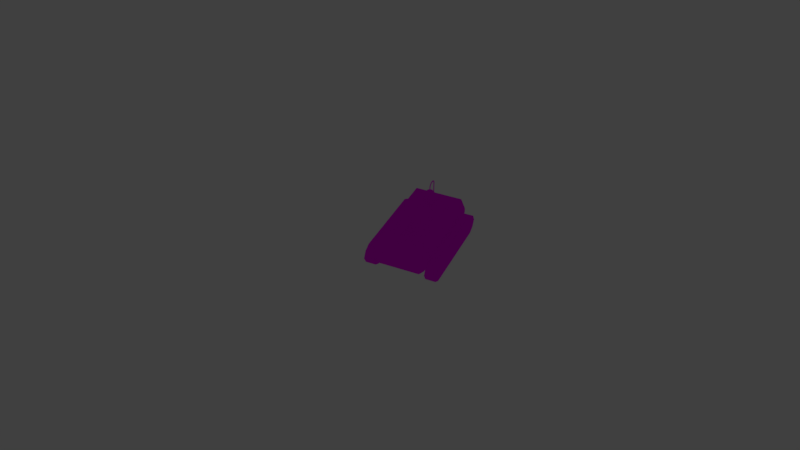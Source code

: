 # Source: TankMk2_05.blend  (saved by Blender 2.78.0; exported with 4.5.12 LTS)
import bpy
from mathutils import Matrix  # noqa: F401  (used for matrix-valued properties, if any)

bpy.ops.wm.read_factory_settings(use_empty=True)
scene = bpy.context.scene
scene.name = 'Scene'

# ---- collections
col_collection_1 = bpy.data.collections.new('Collection 1'); scene.collection.children.link(col_collection_1)
col_collection_2 = bpy.data.collections.new('Collection 2'); scene.collection.children.link(col_collection_2)
col_collection_2.hide_render = True
col_collection_2.hide_viewport = True

# ---- images (referenced by path relative to the original .blend; pixels are not part of the script)
import os
ASSET_DIR = os.environ.get("B2B_ASSET_DIR", "")  # directory of the original .blend (textures are referenced by path, not embedded)
HERE = os.path.dirname(os.path.abspath(__file__))  # packed textures are extracted next to this script under _unpacked/

def load_image(name, relpath, width, height, colorspace="sRGB"):
    """Load a texture the original file referenced (path relative to the .blend, or extracted next to this script)."""
    p = next((c for c in (os.path.join(HERE, relpath), os.path.join(ASSET_DIR, relpath)) if relpath and os.path.exists(c)), "")
    if p:
        img = bpy.data.images.load(p, check_existing=True)
        img.name = name
    else:  # same state as the original file: an image datablock whose file is absent (Cycles renders it pink)
        img = bpy.data.images.new(name, width, height)
        img.source = "FILE"
        img.filepath = "//" + (relpath or name)
    img.colorspace_settings.name = colorspace
    return img
img_t_tank_d = load_image('T_Tank_D', 'T_Tank_D.png', 1024, 1024, 'sRGB')

# ---- materials (node trees are filled in below, after node groups)
mat_mat_tank = bpy.data.materials.new('Mat_Tank')
mat_mat_tank.alpha_threshold = 0.0
mat_mat_tank.roughness = 0.5

# ---- material node trees
mat_mat_tank.use_nodes = True; mat_mat_tank.node_tree.nodes.clear()
_N = mat_mat_tank.node_tree.nodes; _L = mat_mat_tank.node_tree.links
n0 = _N.new('ShaderNodeOutputMaterial'); n0.name = 'Material Output'; n0.location = (300, 300)
n1 = _N.new('ShaderNodeTexImage'); n1.name = 'Image Texture'; n1.location = (-229, 440)
n1.width = 140
n1.image = img_t_tank_d
n2 = _N.new('ShaderNodeBsdfDiffuse'); n2.name = 'Diffuse BSDF'; n2.location = (0, 420)
_L.new(n1.outputs[0], n2.inputs[0])
_L.new(n2.outputs[0], n0.inputs[0])
n0.is_active_output = True

# ---- world
world_world = bpy.data.worlds.new('World'); scene.world = world_world
world_world.color = (0.05088, 0.05088, 0.05088)
world_world.use_sun_shadow = False
world_world.sun_shadow_jitter_overblur = 0.0
world_world.cycles.sampling_method = 'MANUAL'

# ---- cameras
cam_camera = bpy.data.cameras.new('Camera')
cam_camera.clip_start = 100.0
cam_camera.clip_end = 1e+05
cam_camera.lens = 35.0
cam_camera.sensor_width = 32.0
cam_camera.sensor_height = 18.0
cam_camera.ortho_scale = 7.314
cam_camera.dof.focus_distance = 0.0

# ---- lights
light_lamp = bpy.data.lights.new('Lamp', 'POINT')
light_lamp.transmission_factor = 0.0
light_lamp.cutoff_distance = 30.0
light_lamp.energy = 100.0
light_lamp.shadow_buffer_clip_start = 1.001
light_lamp.shadow_soft_size = 0.1
light_lamp.shadow_maximum_resolution = 0.006
light_lamp.use_absolute_resolution = True

# ---- meshes
me_sphere = bpy.data.meshes.new('Sphere')
me_sphere.from_pydata([(53.56, -1700.0, 31.25), (61.93, -1700.0, 0.0001473), (-3.775e-06, -900.0, 50.0), (-3.775e-06, -1500.0, 50.0), (25.0, -900.0, 43.3), (25.0, -1500.0, 43.3), (43.3, -900.0, 25.0), (43.3, -1500.0, 25.0), (50.0, -900.0, 5.146e-05), (50.0, -1500.0, 0.0001468), (43.3, -900.0, -25.0), (43.3, -1500.0, -25.0), (25.0, -900.0, -43.3), (25.0, -1500.0, -43.3), (3.775e-06, -900.0, -50.0), (3.775e-06, -1500.0, -50.0), (53.56, -1700.0, -31.25), (30.68, -1700.0, -54.13), (4.719e-06, -1700.0, -62.5), (4.719e-06, -1500.0, -62.5), (30.68, -1500.0, -54.13), (53.56, -1500.0, -31.25), (61.93, -1500.0, 0.0001473), (53.56, -1500.0, 31.25), (30.68, -1500.0, 54.13), (-4.719e-06, -1500.0, 62.5), (30.68, -1700.0, 54.13), (-4.719e-06, -1700.0, 62.5), (260.0, -900.0, -200.0), (190.0, -820.0, 100.0), (190.0, -820.0, 150.0), (120.0, -1020.0, -200.0), (80.0, -920.0, 100.0), (9.139e-06, -1050.0, -200.0), (2.225e-05, -930.0, 100.0), (80.0, -920.0, 150.0), (2.225e-05, -930.0, 150.0), (90.0, -760.0, 170.0), (60.0, -810.0, 170.0), (2.295e-05, -820.0, 170.0), (90.0, -760.0, 180.0), (60.0, -810.0, 180.0), (-1.359e-05, -820.0, 180.0), (260.0, -500.0, -200.0), (210.0, -700.0, 150.0), (190.0, -580.0, 100.0), (190.0, -580.0, 150.0), (300.0, -700.0, -200.0), (210.0, -700.0, 100.0), (120.0, -380.0, -200.0), (80.0, -480.0, 100.0), (9.139e-06, -350.0, -200.0), (2.225e-05, -470.0, 100.0), (80.0, -480.0, 150.0), (2.225e-05, -470.0, 150.0), (90.0, -700.0, 170.0), (90.0, -640.0, 170.0), (60.0, -590.0, 170.0), (2.295e-05, -580.0, 170.0), (90.0, -700.0, 180.0), (90.0, -640.0, 180.0), (60.0, -590.0, 180.0), (-1.359e-05, -580.0, 180.0), (60.0, -700.0, 180.0), (3.409e-05, -700.0, 180.0), (500.0, -1400.0, -600.0), (400.0, -1100.0, -200.0), (500.0, -1400.0, -700.0), (400.0, -1400.0, -800.0), (3.656e-05, -1400.0, -800.0), (3.179e-06, -1100.0, -200.0), (3.179e-06, -1400.0, -600.0), (3.179e-06, -1400.0, -700.0), (467.5, -1252.0, -300.0), (2.265e-05, -1252.0, -300.0), (500.0, 600.0, -600.0), (500.0, -400.0, -600.0), (400.0, 300.0, -200.0), (400.0, -400.0, -200.0), (500.0, 600.0, -700.0), (500.0, -400.0, -700.0), (400.0, 600.0, -800.0), (400.0, -400.0, -800.0), (3.656e-05, 600.0, -800.0), (3.656e-05, -400.0, -800.0), (3.179e-06, 300.0, -200.0), (3.179e-06, -400.0, -200.0), (3.179e-06, 600.0, -600.0), (3.179e-06, 600.0, -700.0), (467.5, 452.5, -300.0), (467.5, -400.0, -300.0), (2.265e-05, 452.5, -300.0), (32.5, 56.29, 12.58), (56.29, 97.5, -35.0), (65.0, 112.6, -100.0), (56.29, 32.5, 12.58), (97.5, 56.29, -35.0), (112.6, 65.0, -100.0), (65.0, 1.618e-05, 12.58), (112.6, 1.37e-05, -35.0), (130.0, 1.866e-05, -100.0), (56.29, -32.5, 12.58), (97.5, -56.29, -35.0), (112.6, -65.0, -100.0), (32.5, -56.29, 12.58), (56.29, -97.5, -35.0), (65.0, -112.6, -100.0), (-1.836e-06, -65.0, 12.58), (-1.175e-05, -112.6, -35.0), (3.123e-06, -130.0, -100.0), (8.082e-06, 130.0, -200.0), (3.123e-06, -130.0, -200.0), (65.0, -112.6, -200.0), (112.6, -65.0, -200.0), (130.0, 1.866e-05, -200.0), (112.6, 65.0, -200.0), (8.082e-06, 65.0, 12.58), (8.082e-06, 112.6, -35.0), (8.082e-06, 130.0, -100.0), (65.0, 112.6, -200.0), (-1.248e-05, -1.688e-06, 50.0), (32.5, 56.29, 32.58), (56.29, 32.5, 32.58), (65.0, 1.567e-05, 32.58), (56.29, -32.5, 32.58), (32.5, -56.29, 32.58), (-2.558e-06, -65.0, 32.58), (7.36e-06, 65.0, 32.58), (0.0, 10.0, 40.0), (8.742e-07, -10.0, 40.0), (7.071, -7.071, 40.0), (10.0, 0.0, 40.0), (7.071, 7.071, 40.0), (0.0, 10.0, 70.0), (8.742e-07, -10.0, 70.0), (7.071, -7.071, 70.0), (10.0, 0.0, 70.0), (7.071, 7.071, 70.0), (0.0, 10.0, 110.0), (8.742e-07, -10.0, 110.0), (7.071, -7.071, 110.0), (10.0, 0.0, 110.0), (7.071, 7.071, 110.0), (0.0, 200.0, -210.0), (8.742e-07, 180.0, -210.0), (7.071, 182.9, -210.0), (10.0, 190.0, -210.0), (7.071, 197.1, -210.0), (0.0, 200.0, -90.0), (8.742e-07, 180.0, -90.0), (7.071, 182.9, -90.0), (10.0, 190.0, -90.0), (7.071, 197.1, -90.0), (0.0, 200.0, 110.0), (8.742e-07, 180.0, 110.0), (7.071, 182.9, 110.0), (10.0, 190.0, 110.0), (7.071, 197.1, 110.0), (-4.495e-08, 192.5, 138.9), (8.293e-07, 174.0, 131.3), (7.071, 176.8, 132.4), (10.0, 183.3, 135.1), (7.071, 189.8, 137.8), (0.0, 132.6, 189.7), (8.742e-07, 127.4, 170.3), (7.071, 128.2, 173.2), (10.0, 130.0, 180.0), (7.071, 131.8, 186.8), (0.0, 58.26, 189.8), (8.742e-07, 61.74, 170.2), (7.071, 61.23, 173.0), (10.0, 60.0, 180.0), (7.071, 58.77, 187.0), (0.0, 13.57, 167.7), (8.742e-07, 26.43, 152.3), (7.071, 24.55, 154.6), (10.0, 20.0, 160.0), (7.071, 15.45, 165.4), (0.0, -9.063, 134.2), (8.742e-07, 9.063, 125.8), (7.071, 6.409, 127.0), (10.0, -1.899e-06, 130.0), (7.071, -6.409, 133.0), (7.762e-07, 156.3, 159.1), (7.071, 158.0, 161.1), (-9.807e-08, 168.0, 173.3), (7.071, 166.3, 171.2), (10.0, 162.2, 166.2), (10.0, 95.3, 183.3), (7.071, 95.11, 190.2), (8.701e-07, 95.56, 173.5), (7.071, 95.48, 176.4), (-4.086e-09, 95.04, 193.0), (700.0, -1200.0, -600.0), (700.0, -1200.0, -1000.0), (700.0, -1400.0, -800.0), (700.0, -1330.0, -670.0), (700.0, -1330.0, -930.0), (500.0, -1200.0, -600.0), (500.0, -1200.0, -1000.0), (500.0, -1400.0, -800.0), (500.0, -1330.0, -670.0), (500.0, -1330.0, -930.0), (700.0, 400.0, -600.0), (700.0, 400.0, -1000.0), (700.0, 600.0, -800.0), (700.0, -400.0, -600.0), (700.0, -400.0, -1000.0), (700.0, -400.0, -800.0), (700.0, 530.0, -670.0), (700.0, -400.0, -670.0), (700.0, 530.0, -930.0), (700.0, -400.0, -930.0), (500.0, 400.0, -600.0), (500.0, 400.0, -1000.0), (500.0, 600.0, -800.0), (500.0, -400.0, -600.0), (500.0, -400.0, -1000.0), (500.0, 530.0, -670.0), (500.0, 530.0, -930.0), (500.0, -400.0, -800.0), (500.0, -400.0, -670.0), (500.0, -400.0, -930.0)], [], [(2, 3, 5, 4), (4, 5, 7, 6), (6, 7, 9, 8), (8, 9, 11, 10), (10, 11, 13, 12), (12, 13, 15, 14), (19, 20, 17, 18), (24, 25, 27, 26), (20, 21, 16, 17), (21, 22, 1, 16), (13, 11, 21, 20), (22, 23, 0, 1), (11, 9, 22, 21), (15, 13, 20, 19), (23, 24, 26, 0), (9, 7, 23, 22), (5, 3, 25, 24), (7, 5, 24, 23), (1, 0, 26, 27, 18, 17, 16), (34, 32, 35, 36), (28, 47, 48, 29), (28, 29, 32, 31), (31, 32, 34, 33), (32, 29, 30, 35), (29, 48, 44, 30), (30, 44, 55, 37), (35, 30, 37, 38), (36, 35, 38, 39), (37, 55, 59, 40), (38, 37, 40, 41), (39, 38, 41, 42), (41, 40, 59, 63), (42, 41, 63, 64), (52, 54, 53, 50), (43, 45, 48, 47), (43, 49, 50, 45), (49, 51, 52, 50), (50, 53, 46, 45), (45, 46, 44, 48), (46, 56, 55, 44), (53, 57, 56, 46), (54, 58, 57, 53), (56, 60, 59, 55), (57, 61, 60, 56), (58, 62, 61, 57), (61, 63, 59, 60), (62, 64, 63, 61), (73, 90, 78, 66), (76, 65, 67, 80), (80, 67, 68, 82), (82, 68, 69, 84), (66, 78, 86, 70), (68, 67, 72, 69), (67, 65, 71, 72), (73, 66, 70, 74), (65, 73, 74, 71), (65, 76, 90, 73), (89, 77, 78, 90), (76, 80, 79, 75), (80, 82, 81, 79), (82, 84, 83, 81), (77, 85, 86, 78), (81, 83, 88, 79), (79, 88, 87, 75), (89, 91, 85, 77), (75, 87, 91, 89), (75, 89, 90, 76), (118, 117, 93, 94), (98, 95, 122, 123), (117, 116, 92, 93), (94, 93, 96, 97), (104, 101, 124, 125), (93, 92, 95, 96), (97, 96, 99, 100), (101, 98, 123, 124), (96, 95, 98, 99), (99, 98, 101, 102), (100, 99, 102, 103), (102, 101, 104, 105), (103, 102, 105, 106), (95, 92, 121, 122), (105, 104, 107, 108), (106, 105, 108, 109), (107, 104, 125, 126), (106, 109, 111, 112), (100, 103, 113, 114), (92, 116, 127, 121), (97, 100, 114, 115), (94, 97, 115, 119), (103, 106, 112, 113), (118, 94, 119, 110), (127, 120, 121), (121, 120, 122), (122, 120, 123), (123, 120, 124), (124, 120, 125), (125, 120, 126), (128, 133, 137, 132), (131, 136, 135, 130), (132, 137, 136, 131), (130, 135, 134, 129), (137, 142, 141, 136), (135, 140, 139, 134), (133, 138, 142, 137), (136, 141, 140, 135), (143, 148, 152, 147), (146, 151, 150, 145), (147, 152, 151, 146), (145, 150, 149, 144), (152, 157, 156, 151), (150, 155, 154, 149), (148, 153, 157, 152), (151, 156, 155, 150), (153, 158, 162, 157), (156, 161, 160, 155), (157, 162, 161, 156), (155, 160, 159, 154), (184, 165, 164, 183), (185, 163, 167, 186), (187, 166, 165, 184), (186, 167, 166, 187), (189, 172, 171, 188), (191, 170, 169, 190), (192, 168, 172, 189), (188, 171, 170, 191), (171, 176, 175, 170), (172, 177, 176, 171), (170, 175, 174, 169), (168, 173, 177, 172), (173, 178, 182, 177), (176, 181, 180, 175), (177, 182, 181, 176), (175, 180, 179, 174), (182, 140, 141, 181), (180, 142, 138, 179), (178, 139, 140, 182), (181, 141, 142, 180), (162, 186, 187, 161), (161, 187, 184, 160), (158, 185, 186, 162), (160, 184, 183, 159), (166, 188, 191, 165), (163, 192, 189, 167), (165, 191, 190, 164), (167, 189, 188, 166), (196, 195, 208, 210), (197, 194, 207, 212), (193, 196, 210, 206), (195, 197, 212, 208), (207, 194, 199, 217), (194, 197, 202, 199), (197, 195, 200, 202), (195, 196, 201, 200), (193, 206, 216, 198), (196, 193, 198, 201), (221, 201, 198, 216), (220, 200, 201, 221), (202, 200, 220, 222), (202, 222, 217, 199), (209, 210, 208, 205), (211, 212, 207, 204), (203, 206, 210, 209), (205, 208, 212, 211), (207, 217, 214, 204), (204, 214, 219, 211), (211, 219, 215, 205), (205, 215, 218, 209), (203, 213, 216, 206), (209, 218, 213, 203), (221, 216, 213, 218), (220, 221, 218, 215), (219, 222, 220, 215), (219, 214, 217, 222)])
_uv = me_sphere.uv_layers.new(name='UVMap')
_uv.uv.foreach_set('vector', [0.9817, 0.7299, 0.9817, 0.502, 0.9911, 0.502, 0.9911, 0.7299, 0.9378, 0.6441, 0.9378, 0.4162, 0.945, 0.4162, 0.945, 0.6441, 0.945, 0.6441, 0.945, 0.4162, 0.9546, 0.4162, 0.9546, 0.6441, 0.9546, 0.6441, 0.9546, 0.4162, 0.9638, 0.4162, 0.9638, 0.6441, 0.7982, 0.8203, 0.7982, 0.5924, 0.8051, 0.5924, 0.8051, 0.8203, 0.8051, 0.8203, 0.8051, 0.5924, 0.8146, 0.5924, 0.8146, 0.8203, 0.8184, 0.897, 0.8069, 0.897, 0.8069, 0.8211, 0.8184, 0.8211, 0.8098, 0.9738, 0.7982, 0.9738, 0.7982, 0.8978, 0.8098, 0.8978, 0.8069, 0.897, 0.7982, 0.897, 0.7982, 0.8211, 0.8069, 0.8211, 0.9317, 0.9796, 0.9201, 0.9796, 0.9201, 0.9036, 0.9317, 0.9036, 0.464, 0.9205, 0.4571, 0.9272, 0.4532, 0.9249, 0.4619, 0.9165, 0.9201, 0.9796, 0.9082, 0.9796, 0.9082, 0.9036, 0.9201, 0.9036, 0.4571, 0.9272, 0.4546, 0.9364, 0.4501, 0.9364, 0.4532, 0.9249, 0.4734, 0.9181, 0.464, 0.9205, 0.4619, 0.9165, 0.4734, 0.9135, 0.9082, 0.9796, 0.8991, 0.9796, 0.8991, 0.9036, 0.9082, 0.9036, 0.4546, 0.9364, 0.4571, 0.9457, 0.4532, 0.9479, 0.4501, 0.9364, 0.464, 0.9525, 0.4734, 0.955, 0.4734, 0.9596, 0.4619, 0.9564, 0.4571, 0.9457, 0.464, 0.9525, 0.4619, 0.9564, 0.4532, 0.9479, 0.6167, 0.867, 0.6199, 0.8554, 0.6285, 0.8469, 0.6401, 0.8437, 0.6401, 0.8899, 0.6285, 0.8868, 0.6199, 0.8785, 0.9156, 0.8846, 0.9457, 0.8814, 0.948, 0.8997, 0.9179, 0.9029, 0.3815, 0.9127, 0.3807, 0.8368, 0.4955, 0.8368, 0.4959, 0.8824, 0.9996, 0.7642, 0.9891, 0.8846, 0.9457, 0.8814, 0.9446, 0.7608, 0.9446, 0.7608, 0.9457, 0.8814, 0.9156, 0.8846, 0.8991, 0.7642, 0.9457, 0.8814, 0.9891, 0.8846, 0.9914, 0.9029, 0.948, 0.8997, 0.4959, 0.8824, 0.4955, 0.8368, 0.5143, 0.8368, 0.5147, 0.8824, 0.9378, 0.3387, 0.9589, 0.2977, 0.9951, 0.3251, 0.9816, 0.3434, 0.9483, 0.3942, 0.9378, 0.3387, 0.9816, 0.3434, 0.9793, 0.3654, 0.9702, 0.4155, 0.9483, 0.3942, 0.9793, 0.3654, 0.9951, 0.3821, 0.8153, 0.7603, 0.8156, 0.7375, 0.8194, 0.7375, 0.8191, 0.7603, 0.8156, 0.7793, 0.8153, 0.7603, 0.8191, 0.7603, 0.8194, 0.7793, 0.8153, 0.8031, 0.8153, 0.7802, 0.819, 0.7801, 0.819, 0.803, 0.438, 0.9173, 0.4493, 0.9363, 0.4493, 0.9591, 0.438, 0.9591, 0.4154, 0.9135, 0.438, 0.9173, 0.438, 0.9591, 0.4154, 0.9591, 0.5993, 0.8846, 0.597, 0.9029, 0.5669, 0.8997, 0.5692, 0.8814, 0.3815, 0.7608, 0.4959, 0.7912, 0.4955, 0.8368, 0.3807, 0.8368, 0.5154, 0.7642, 0.5705, 0.7608, 0.5692, 0.8814, 0.5258, 0.8846, 0.5705, 0.7608, 0.616, 0.7643, 0.5993, 0.8846, 0.5692, 0.8814, 0.5692, 0.8814, 0.5669, 0.8997, 0.5235, 0.9029, 0.5258, 0.8846, 0.4959, 0.7912, 0.5147, 0.7912, 0.5143, 0.8368, 0.4955, 0.8368, 0.9378, 0.2559, 0.9816, 0.2513, 0.9951, 0.2696, 0.9589, 0.297, 0.9483, 0.2005, 0.9793, 0.2293, 0.9816, 0.2513, 0.9378, 0.2559, 0.9702, 0.1792, 0.9951, 0.2126, 0.9793, 0.2293, 0.9483, 0.2005, 0.6408, 0.8628, 0.6446, 0.8627, 0.6449, 0.8855, 0.6412, 0.8855, 0.6412, 0.8438, 0.6449, 0.8437, 0.6446, 0.8627, 0.6408, 0.8628, 0.5103, 0.9497, 0.5067, 0.9496, 0.5067, 0.9267, 0.5103, 0.9268, 0.392, 0.9173, 0.392, 0.9591, 0.3807, 0.9591, 0.3807, 0.9363, 0.4147, 0.9135, 0.4147, 0.9591, 0.392, 0.9591, 0.392, 0.9173, 0.1516, 0.704, 0.1516, 0.3802, 0.1906, 0.3802, 0.1906, 0.6461, 0.03801, 0.3802, 0.03801, 0.7601, 0.0003769, 0.7601, 0.0003769, 0.3802, 0.8991, 0.3802, 0.8991, 0.0003798, 0.937, 0.000382, 0.937, 0.3802, 0.3429, 0.3802, 0.3429, 0.0003799, 0.4936, 0.0003798, 0.4936, 0.3802, 0.6711, 0.5335, 0.6688, 0.2676, 0.8195, 0.2663, 0.8219, 0.5321, 0.2287, 0.9586, 0.1913, 0.9217, 0.3797, 0.9217, 0.3794, 0.9586, 0.1913, 0.9217, 0.1916, 0.8847, 0.38, 0.8847, 0.3797, 0.9217, 0.6457, 0.5916, 0.6711, 0.5335, 0.8219, 0.5321, 0.8219, 0.5901, 0.1916, 0.8847, 0.203, 0.7608, 0.3791, 0.7608, 0.38, 0.8847, 0.03801, 0.7601, 0.03801, 0.3802, 0.1516, 0.3802, 0.1516, 0.704, 0.1516, 0.05641, 0.1906, 0.1143, 0.1906, 0.3802, 0.1516, 0.3802, 0.03801, 0.3802, 0.0003769, 0.3802, 0.000377, 0.0003798, 0.03801, 0.0003798, 0.8991, 0.3802, 0.937, 0.3802, 0.937, 0.7601, 0.8991, 0.7601, 0.3429, 0.3802, 0.4936, 0.3802, 0.4936, 0.7601, 0.3429, 0.7601, 0.6664, 0.00174, 0.8171, 0.0003798, 0.8195, 0.2663, 0.6688, 0.2676, 0.1516, 0.9586, 0.0009267, 0.9586, 0.0006518, 0.9217, 0.189, 0.9217, 0.189, 0.9217, 0.0006518, 0.9217, 0.0003769, 0.8848, 0.1887, 0.8848, 0.9952, 0.0003798, 0.9952, 0.1779, 0.9378, 0.1785, 0.9378, 0.02653, 0.1887, 0.8848, 0.0003769, 0.8848, 0.00121, 0.7608, 0.1773, 0.7608, 0.03801, 0.0003798, 0.1516, 0.05641, 0.1516, 0.3802, 0.03801, 0.3802, 0.6359, 0.9406, 0.6357, 0.9661, 0.6143, 0.9673, 0.6112, 0.942, 0.8105, 0.9339, 0.8105, 0.9215, 0.8181, 0.9214, 0.8181, 0.9338, 0.6357, 0.9661, 0.6351, 0.988, 0.6228, 0.9887, 0.6143, 0.9673, 0.6112, 0.942, 0.6143, 0.9673, 0.5983, 0.9709, 0.5927, 0.9461, 0.6366, 0.9141, 0.6375, 0.9046, 0.6448, 0.9037, 0.6439, 0.9132, 0.9552, 0.7527, 0.9378, 0.7482, 0.9378, 0.7355, 0.9552, 0.7306, 0.6412, 0.7991, 0.638, 0.8241, 0.6167, 0.8237, 0.6167, 0.7987, 0.5067, 0.9259, 0.5067, 0.9135, 0.5142, 0.9136, 0.5142, 0.926, 0.638, 0.8241, 0.629, 0.8429, 0.6167, 0.8428, 0.6167, 0.8237, 0.9325, 0.9228, 0.9325, 0.9038, 0.9447, 0.9036, 0.9537, 0.9225, 0.9325, 0.9478, 0.9325, 0.9228, 0.9537, 0.9225, 0.957, 0.9475, 0.6632, 0.9686, 0.6457, 0.9637, 0.6457, 0.9509, 0.6632, 0.9464, 0.9378, 0.6875, 0.9433, 0.6626, 0.9593, 0.6662, 0.9562, 0.6916, 0.8114, 0.9197, 0.8105, 0.9102, 0.8178, 0.9112, 0.8187, 0.9207, 0.9593, 0.6662, 0.9678, 0.6449, 0.9802, 0.6456, 0.9807, 0.6674, 0.9562, 0.6916, 0.9593, 0.6662, 0.9807, 0.6674, 0.9809, 0.6929, 0.6375, 0.9265, 0.6366, 0.9141, 0.6439, 0.9132, 0.6448, 0.9256, 0.9562, 0.6916, 0.9809, 0.6929, 0.9809, 0.7299, 0.9562, 0.7285, 0.9325, 0.9478, 0.957, 0.9475, 0.957, 0.9854, 0.9325, 0.9858, 0.8105, 0.9102, 0.8114, 0.8978, 0.8187, 0.8987, 0.8178, 0.9112, 0.6412, 0.7991, 0.6167, 0.7987, 0.6167, 0.7608, 0.6412, 0.7612, 0.6112, 0.942, 0.5927, 0.9461, 0.5927, 0.9092, 0.6112, 0.9051, 0.9378, 0.6875, 0.9562, 0.6916, 0.9562, 0.7285, 0.9378, 0.7244, 0.6359, 0.9406, 0.6112, 0.942, 0.6112, 0.9051, 0.6359, 0.9037, 0.4987, 0.9383, 0.4742, 0.9383, 0.4954, 0.9259, 0.4954, 0.9259, 0.4742, 0.9383, 0.4865, 0.9169, 0.4865, 0.9169, 0.4742, 0.9383, 0.4743, 0.9135, 0.4987, 0.939, 0.4987, 0.9638, 0.4864, 0.9423, 0.4864, 0.9423, 0.4987, 0.9638, 0.4775, 0.9514, 0.4775, 0.9514, 0.4987, 0.9638, 0.4742, 0.9637, 0.5059, 0.9135, 0.5059, 0.9246, 0.5032, 0.9248, 0.5032, 0.9137, 0.8957, 0.7647, 0.8957, 0.7533, 0.8984, 0.7532, 0.8984, 0.7646, 0.893, 0.7646, 0.893, 0.7532, 0.8957, 0.7533, 0.8957, 0.7647, 0.5023, 0.9138, 0.5022, 0.9248, 0.4995, 0.9246, 0.4996, 0.9135, 0.893, 0.7532, 0.893, 0.738, 0.8957, 0.7381, 0.8957, 0.7533, 0.5022, 0.9248, 0.5022, 0.9396, 0.4995, 0.9394, 0.4995, 0.9246, 0.5059, 0.9246, 0.5058, 0.9393, 0.5031, 0.9396, 0.5032, 0.9248, 0.8957, 0.7533, 0.8957, 0.7381, 0.8984, 0.738, 0.8984, 0.7532, 0.8156, 0.7367, 0.8155, 0.6924, 0.8182, 0.6922, 0.8183, 0.7365, 0.8241, 0.8595, 0.8241, 0.814, 0.8267, 0.8139, 0.8267, 0.8594, 0.8214, 0.8594, 0.8214, 0.8139, 0.8241, 0.814, 0.8241, 0.8595, 0.9648, 0.551, 0.9647, 0.5067, 0.9674, 0.507, 0.9675, 0.5513, 0.8214, 0.8139, 0.8214, 0.738, 0.8241, 0.7381, 0.8241, 0.814, 0.9647, 0.5067, 0.9646, 0.4329, 0.9673, 0.4331, 0.9674, 0.507, 0.8155, 0.6924, 0.8153, 0.6187, 0.818, 0.6184, 0.8182, 0.6922, 0.8241, 0.814, 0.8241, 0.7381, 0.8267, 0.738, 0.8267, 0.8139, 0.8153, 0.6187, 0.8154, 0.6073, 0.8181, 0.6075, 0.818, 0.6184, 0.8241, 0.7381, 0.8266, 0.7286, 0.8291, 0.7296, 0.8267, 0.738, 0.8214, 0.738, 0.8242, 0.7275, 0.8266, 0.7286, 0.8241, 0.7381, 0.9646, 0.4329, 0.9646, 0.4252, 0.9673, 0.4258, 0.9673, 0.4331, 0.8191, 0.6431, 0.8191, 0.6318, 0.8217, 0.6315, 0.8218, 0.6425, 0.6421, 0.8195, 0.642, 0.806, 0.6447, 0.8057, 0.6448, 0.8188, 0.8346, 0.7168, 0.8467, 0.7116, 0.8474, 0.7141, 0.8361, 0.7187, 0.833, 0.7148, 0.846, 0.7089, 0.8467, 0.7116, 0.8346, 0.7168, 0.8598, 0.7076, 0.8735, 0.7089, 0.8731, 0.7116, 0.8598, 0.7103, 0.8191, 0.6193, 0.8191, 0.6063, 0.8217, 0.6065, 0.8217, 0.6194, 0.642, 0.7918, 0.642, 0.7778, 0.6447, 0.778, 0.6447, 0.7918, 0.8598, 0.7103, 0.8731, 0.7116, 0.8726, 0.7141, 0.8597, 0.7129, 0.8731, 0.7116, 0.8882, 0.7191, 0.8864, 0.7211, 0.8726, 0.7141, 0.8735, 0.7089, 0.8899, 0.717, 0.8882, 0.7191, 0.8731, 0.7116, 0.8191, 0.6063, 0.8191, 0.5924, 0.8218, 0.5931, 0.8217, 0.6065, 0.642, 0.7778, 0.6421, 0.7608, 0.6448, 0.7615, 0.6447, 0.778, 0.4996, 0.9627, 0.4994, 0.9484, 0.5021, 0.9482, 0.5023, 0.9621, 0.8882, 0.7191, 0.8957, 0.7305, 0.8933, 0.7316, 0.8864, 0.7211, 0.8899, 0.717, 0.8981, 0.7293, 0.8957, 0.7305, 0.8882, 0.7191, 0.5032, 0.9544, 0.5031, 0.9459, 0.5058, 0.9452, 0.5059, 0.9535, 0.8981, 0.7293, 0.8984, 0.738, 0.8957, 0.7381, 0.8957, 0.7305, 0.5031, 0.9459, 0.5031, 0.9396, 0.5058, 0.9393, 0.5058, 0.9452, 0.4994, 0.9484, 0.4995, 0.9394, 0.5022, 0.9396, 0.5021, 0.9482, 0.8957, 0.7305, 0.8957, 0.7381, 0.893, 0.738, 0.8933, 0.7316, 0.8242, 0.7275, 0.833, 0.7148, 0.8346, 0.7168, 0.8266, 0.7286, 0.8266, 0.7286, 0.8346, 0.7168, 0.8361, 0.7187, 0.8291, 0.7296, 0.8154, 0.6073, 0.8156, 0.5924, 0.8183, 0.593, 0.8181, 0.6075, 0.9646, 0.4252, 0.9648, 0.4162, 0.9675, 0.4171, 0.9673, 0.4258, 0.8467, 0.7116, 0.8598, 0.7103, 0.8597, 0.7129, 0.8474, 0.7141, 0.642, 0.806, 0.642, 0.7918, 0.6447, 0.7918, 0.6447, 0.8057, 0.8191, 0.6318, 0.8191, 0.6193, 0.8217, 0.6194, 0.8217, 0.6315, 0.846, 0.7089, 0.8598, 0.7076, 0.8598, 0.7103, 0.8467, 0.7116, 0.6186, 0.7335, 0.5697, 0.7601, 0.5697, 0.3802, 0.6186, 0.3802, 0.5207, 0.7335, 0.4944, 0.6841, 0.4944, 0.3802, 0.5207, 0.3802, 0.6449, 0.6841, 0.6186, 0.7335, 0.6186, 0.3802, 0.6449, 0.3802, 0.5697, 0.7601, 0.5207, 0.7335, 0.5207, 0.3802, 0.5697, 0.3802, 0.7212, 0.5924, 0.7211, 0.8963, 0.6457, 0.8963, 0.6458, 0.5924, 0.7211, 0.8963, 0.7212, 0.9457, 0.6458, 0.9457, 0.6457, 0.8963, 0.8214, 0.9562, 0.8225, 0.9145, 0.8979, 0.9145, 0.8968, 0.9562, 0.8225, 0.9145, 0.8221, 0.8602, 0.8975, 0.8602, 0.8979, 0.9145, 0.898, 0.04976, 0.898, 0.3536, 0.8226, 0.3536, 0.8226, 0.04976, 0.8984, 0.0003798, 0.898, 0.04976, 0.8226, 0.04976, 0.823, 0.0003799, 0.3157, 0.3802, 0.3157, 0.02697, 0.3421, 0.07635, 0.3421, 0.3802, 0.2667, 0.3802, 0.2667, 0.0003798, 0.3157, 0.02697, 0.3157, 0.3802, 0.2177, 0.02697, 0.2667, 0.0003798, 0.2667, 0.3802, 0.2177, 0.3802, 0.2177, 0.02697, 0.2177, 0.3802, 0.1913, 0.3802, 0.1913, 0.07635, 0.6186, 0.02697, 0.6186, 0.3802, 0.5697, 0.3802, 0.5697, 0.0003798, 0.5207, 0.02697, 0.5207, 0.3802, 0.4944, 0.3802, 0.4944, 0.07635, 0.6449, 0.07635, 0.6449, 0.3802, 0.6186, 0.3802, 0.6186, 0.02697, 0.5697, 0.0003798, 0.5697, 0.3802, 0.5207, 0.3802, 0.5207, 0.02697, 0.7974, 0.9456, 0.7221, 0.9457, 0.7219, 0.6418, 0.7973, 0.6418, 0.7973, 0.6418, 0.7219, 0.6418, 0.7221, 0.5924, 0.7974, 0.5924, 0.5919, 0.9996, 0.5166, 0.9996, 0.5154, 0.958, 0.5908, 0.958, 0.5908, 0.958, 0.5154, 0.958, 0.5159, 0.9037, 0.5912, 0.9037, 0.898, 0.6575, 0.8226, 0.6575, 0.8226, 0.3536, 0.898, 0.3536, 0.8984, 0.7069, 0.823, 0.7069, 0.8226, 0.6575, 0.898, 0.6575, 0.3157, 0.3802, 0.3421, 0.3802, 0.3421, 0.6841, 0.3157, 0.7335, 0.2667, 0.3802, 0.3157, 0.3802, 0.3157, 0.7335, 0.2667, 0.7601, 0.2177, 0.7335, 0.2177, 0.3802, 0.2667, 0.3802, 0.2667, 0.7601, 0.2177, 0.7335, 0.1913, 0.6841, 0.1913, 0.3802, 0.2177, 0.3802])
me_sphere.materials.append(mat_mat_tank)
me_sphere.use_remesh_preserve_volume = False
me_sphere.use_remesh_preserve_attributes = False
me_sphere.use_mirror_vertex_groups = False
me_sphere.update()
me_cube_002 = bpy.data.meshes.new('Cube.002')
me_cube_002.from_pydata([(10.0, -10.38, -7.325), (10.0, -2.993, 1.468), (10.0, -5.0, -8.143), (10.0, 0.0, -8.143), (10.0, 0.0, 2.441), (10.0, -1.574, 2.131), (10.0, -4.607, -0.769), (10.0, -8.099, -2.277), (10.0, -10.97, -4.912), (10.0, 0.0, -0.6143), (10.0, 0.0, -2.232), (10.0, 0.0, -5.0), (10.0, -3.033, -0.7027), (10.0, -4.912, -2.255), (10.0, -5.0, -5.0), (10.0, -6.827, -1.535), (10.0, 0.0, -1.276), (10.0, -4.263, -1.339), (10.0, -4.253, 0.2722), (10.0, 0.0, 0.9132), (10.0, -2.392, 0.8469), (10.0, -8.051, -2.475), (10.0, 0.0, -2.443), (10.0, -4.884, -2.462), (10.0, -9.777, -3.074), (10.0, 0.0, -3.125), (10.0, -4.92, -3.068)], [], [(20, 5, 1, 18), (19, 4, 5, 20), (3, 11, 14, 2), (22, 10, 13, 23), (16, 9, 12, 17), (2, 14, 8, 0), (23, 13, 7, 21), (17, 12, 6, 15), (13, 17, 15, 7), (10, 16, 17, 13), (9, 19, 20, 12), (12, 20, 18, 6), (26, 23, 21, 24), (25, 22, 23, 26), (11, 25, 26, 14), (14, 26, 24, 8)])
me_cube_002.use_remesh_preserve_volume = False
me_cube_002.use_remesh_preserve_attributes = False
me_cube_002.use_mirror_vertex_groups = False
me_cube_002.update()
arm_armature = bpy.data.armatures.new('Armature')  # bones are not reproduced

# ---- objects
ob_armature = bpy.data.objects.new('Armature', arm_armature)
ob_tank = bpy.data.objects.new('Tank', me_sphere)
ob_lamp = bpy.data.objects.new('Lamp', light_lamp)
ob_camera = bpy.data.objects.new('Camera', cam_camera)
ob_cube = bpy.data.objects.new('Cube', me_cube_002)

# ---- transforms, parenting, visibility, modifiers, constraints
ob_armature.location = (0.0, 0.0, 0.0)
ob_armature.lineart.crease_threshold = 0.0
ob_tank.location = (0.0, 400.0, 0.0)
ob_tank.lineart.crease_threshold = 0.0
_m = ob_tank.modifiers.new('Mirror', 'MIRROR')
ob_lamp.location = (4.076, 1.005, 5.904)
ob_lamp.rotation_euler = (0.6503, 0.05522, 1.866)
ob_lamp.lock_rotations_4d = False
ob_lamp.empty_display_type = 'ARROWS'
ob_lamp.color = (0.0, 0.0, 0.0, 0.0)
ob_lamp.lineart.crease_threshold = 0.0
ob_camera.location = (5183.0, -1.218e+04, 9213.0)
ob_camera.rotation_euler = (0.9381, -1.026e-05, 0.432)
ob_camera.lock_rotations_4d = False
ob_camera.empty_display_type = 'ARROWS'
ob_camera.color = (0.0, 0.0, 0.0, 0.0)
ob_camera.display_type = 'WIRE'
ob_camera.lineart.crease_threshold = 0.0
ob_cube.location = (0.0, 0.0, 0.0)
ob_cube.scale = (250.0, 250.0, 250.0)
ob_cube.display_type = 'WIRE'
ob_cube.show_wire = True
ob_cube.lineart.crease_threshold = 0.0
_m = ob_cube.modifiers.new('Mirror', 'MIRROR')
_m.use_axis = (False, True, False)
_m.use_clip = True

# ---- collection membership
col_collection_1.objects.link(ob_armature)
col_collection_1.objects.link(ob_tank)
col_collection_1.objects.link(ob_lamp)
col_collection_1.objects.link(ob_camera)
col_collection_2.objects.link(ob_cube)

# ---- scene / render settings (as saved in the file)
scene.camera = ob_camera
scene.frame_start = 1; scene.frame_end = 250; scene.frame_set(6)
scene.render.engine = 'CYCLES'
scene.render.resolution_percentage = 50
scene.render.dither_intensity = 0.0
scene.cycles.use_denoising = False
scene.cycles.samples = 128
scene.cycles.sampling_pattern = 'TABULATED_SOBOL'
scene.cycles.light_sampling_threshold = 0.0
scene.cycles.use_adaptive_sampling = False
scene.cycles.use_light_tree = False
scene.cycles.blur_glossy = 0.0
scene.cycles.sample_clamp_indirect = 0.0
scene.view_settings.view_transform = 'Standard'
scene.unit_settings.scale_length = 0.001
bpy.context.view_layer.update()
